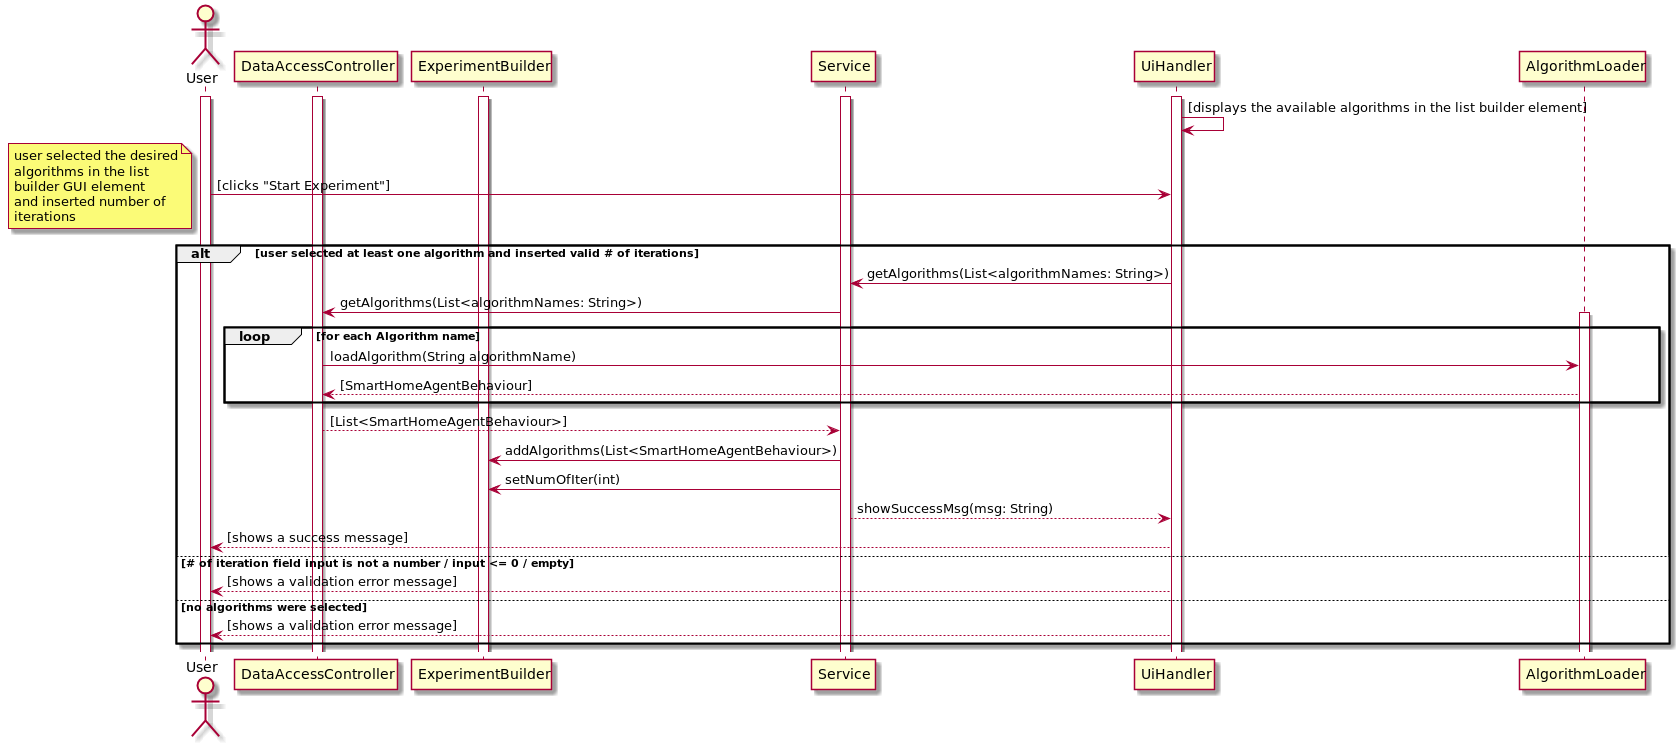

The diagram above was rendered by PlantUML. Its source (embedded in the PNG):
@startuml
actor User as u
participant DataAccessController as DAC
participant ExperimentBuilder as EB

activate u
activate Service
activate UiHandler
activate DAC
activate EB


UiHandler -> UiHandler : [displays the available algorithms in the list builder element]
u -> UiHandler : [clicks "Start Experiment"]
note left
    user selected the desired
    algorithms in the list
    builder GUI element
    and inserted number of
    iterations
end note

alt user selected at least one algorithm and inserted valid # of iterations
    UiHandler -> Service : getAlgorithms(List<algorithmNames: String>)

    Service -> DAC : getAlgorithms(List<algorithmNames: String>)

    loop for each Algorithm name
        activate AlgorithmLoader
        DAC -> AlgorithmLoader : loadAlgorithm(String algorithmName)
        AlgorithmLoader --> DAC : [SmartHomeAgentBehaviour]
    end

    DAC --> Service : [List<SmartHomeAgentBehaviour>]
    Service -> EB : addAlgorithms(List<SmartHomeAgentBehaviour>)
    Service -> EB : setNumOfIter(int)
    Service --> UiHandler : showSuccessMsg(msg: String)
    UiHandler --> u : [shows a success message]
else # of iteration field input is not a number / input <= 0 / empty
    UiHandler --> u : [shows a validation error message]

else no algorithms were selected
    UiHandler --> u : [shows a validation error message]

end
@enduml